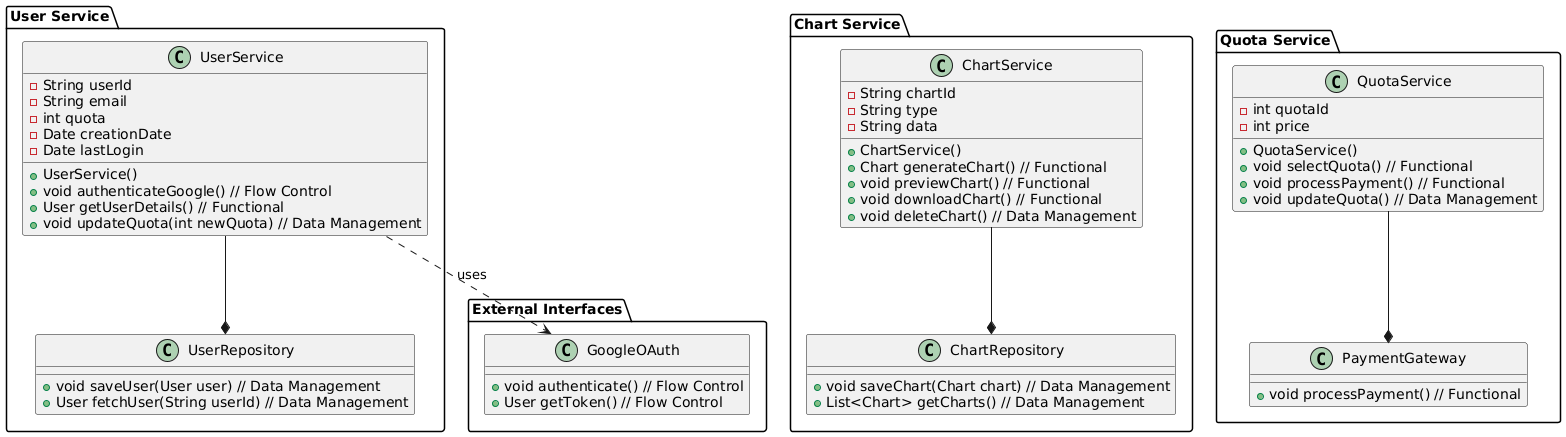

The diagram above was rendered by PlantUML. Its source (embedded in the PNG):
@startuml MicroservicesArchitecture

package "User Service" {
    class UserService {
        - String userId
        - String email
        - int quota
        - Date creationDate
        - Date lastLogin
        
        + UserService()
        + void authenticateGoogle() // Flow Control
        + User getUserDetails() // Functional
        + void updateQuota(int newQuota) // Data Management
    }
    
    class UserRepository {
        + void saveUser(User user) // Data Management
        + User fetchUser(String userId) // Data Management
    }
}

package "Chart Service" {
    class ChartService {
        - String chartId
        - String type
        - String data
        
        + ChartService()
        + Chart generateChart() // Functional
        + void previewChart() // Functional
        + void downloadChart() // Functional
        + void deleteChart() // Data Management
    }
    
    class ChartRepository {
        + void saveChart(Chart chart) // Data Management
        + List<Chart> getCharts() // Data Management
    }
}

package "Quota Service" {
    class QuotaService {
        - int quotaId
        - int price
        
        + QuotaService()
        + void selectQuota() // Functional
        + void processPayment() // Functional
        + void updateQuota() // Data Management
    }
    
    class PaymentGateway {
        + void processPayment() // Functional
    }
}

package "External Interfaces" {
    class GoogleOAuth {
        + void authenticate() // Flow Control
        + User getToken() // Flow Control
    }
}

UserService --* UserRepository
ChartService --* ChartRepository
QuotaService --* PaymentGateway

UserService ..> GoogleOAuth : uses
@enduml